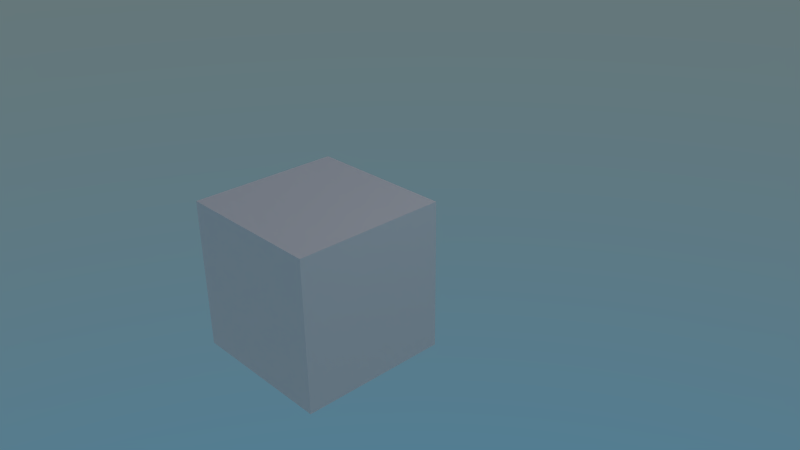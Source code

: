 # Source: sky.blend  (saved by Blender 2.72.0; exported with 4.5.12 LTS)
import bpy
from mathutils import Matrix  # noqa: F401  (used for matrix-valued properties, if any)

bpy.ops.wm.read_factory_settings(use_empty=True)
scene = bpy.context.scene
scene.name = 'Scene'

# ---- collections
col_collection_1 = bpy.data.collections.new('Collection 1'); scene.collection.children.link(col_collection_1)

# ---- world
world_world = bpy.data.worlds.new('World'); scene.world = world_world
world_world.use_nodes = True; world_world.node_tree.nodes.clear()
_N = world_world.node_tree.nodes; _L = world_world.node_tree.links
n0 = _N.new('ShaderNodeTexNoise'); n0.name = 'Noise Texture'; n0.location = (-527, 516)
n0.inputs[2].default_value = 3.5
n0.inputs[3].default_value = 16.0
n1 = _N.new('ShaderNodeValToRGB'); n1.name = 'ColorRamp'; n1.location = (-337, 539)
n1.color_ramp.interpolation = 'B_SPLINE'
while len(n1.color_ramp.elements) > 1: n1.color_ramp.elements.remove(n1.color_ramp.elements[-1])
n1.color_ramp.elements[0].position = 0.1636; n1.color_ramp.elements[0].color = (0.0, 0.0, 0.0, 1.0)
_e = n1.color_ramp.elements.new(0.4318); _e.color = (0.0, 0.0, 0.0, 1.0)
_e = n1.color_ramp.elements.new(0.5455); _e.color = (0.5, 0.5, 0.5, 1.0)
_e = n1.color_ramp.elements.new(0.7); _e.color = (0.6608, 0.6608, 0.6608, 1.0)
n2 = _N.new('ShaderNodeTexSky'); n2.name = 'Sky Texture'; n2.location = (133, 200)
n2.sky_type = 'HOSEK_WILKIE'
n2.sun_elevation = 1.571
n3 = _N.new('ShaderNodeOutputWorld'); n3.name = 'World Output'; n3.location = (713, 362)
n4 = _N.new('ShaderNodeMix'); n4.name = 'Mix'; n4.location = (335, 385)
n4.data_type = 'RGBA'
n5 = _N.new('ShaderNodeBackground'); n5.name = 'Background'; n5.location = (538, 345)
n6 = _N.new('ShaderNodeMix'); n6.name = 'Mix.001'; n6.location = (25, 457)
n6.data_type = 'RGBA'
n6.blend_type = 'MULTIPLY'
n6.inputs[0].default_value = 1.0
n7 = _N.new('ShaderNodeNormal'); n7.name = 'Normal'; n7.location = (-439, 253)
n8 = _N.new('ShaderNodeValToRGB'); n8.name = 'ColorRamp.001'; n8.location = (-199, 244)
while len(n8.color_ramp.elements) > 1: n8.color_ramp.elements.remove(n8.color_ramp.elements[-1])
n8.color_ramp.elements[0].position = 0.0; n8.color_ramp.elements[0].color = (0.0, 0.0, 0.0, 1.0)
_e = n8.color_ramp.elements.new(0.3909); _e.color = (1.0, 1.0, 1.0, 1.0)
n9 = _N.new('ShaderNodeTexCoord'); n9.name = 'Texture Coordinate'; n9.location = (-1110, 339)
n10 = _N.new('ShaderNodeMapping'); n10.name = 'Mapping'; n10.location = (-909, 601)
_L.new(n5.outputs[0], n3.inputs[0])
_L.new(n2.outputs[0], n4.inputs[6])
_L.new(n4.outputs[2], n5.inputs[0])
_L.new(n0.outputs[0], n1.inputs[0])
_L.new(n1.outputs[0], n6.inputs[6])
_L.new(n6.outputs[2], n4.inputs[0])
_L.new(n7.outputs[1], n8.inputs[0])
_L.new(n9.outputs[0], n7.inputs[0])
_L.new(n8.outputs[0], n6.inputs[7])
_L.new(n9.outputs[0], n10.inputs[0])
_L.new(n10.outputs[0], n0.inputs[0])
n3.is_active_output = True
world_world.color = (0.05088, 0.05088, 0.05088)
world_world.use_sun_shadow = False
world_world.sun_shadow_jitter_overblur = 0.0
world_world.cycles.sampling_method = 'MANUAL'
world_world.cycles.sample_map_resolution = 256

# ---- cameras
cam_camera = bpy.data.cameras.new('Camera')
cam_camera.clip_end = 100.0
cam_camera.lens = 35.0
cam_camera.sensor_width = 32.0
cam_camera.sensor_height = 18.0
cam_camera.ortho_scale = 7.314
cam_camera.dof.focus_distance = 0.0

# ---- lights
light_lamp = bpy.data.lights.new('Lamp', 'POINT')
light_lamp.transmission_factor = 0.0
light_lamp.cutoff_distance = 30.0
light_lamp.energy = 100.0
light_lamp.shadow_buffer_clip_start = 1.001
light_lamp.shadow_soft_size = 0.1
light_lamp.shadow_maximum_resolution = 0.006
light_lamp.use_absolute_resolution = True
light_lamp.cycles.use_multiple_importance_sampling = False

# ---- meshes
me_cube_001 = bpy.data.meshes.new('Cube.001')
me_cube_001.from_pydata([(-1.0, -1.0, -1.0), (-1.0, 1.0, -1.0), (1.0, 1.0, -1.0), (1.0, -1.0, -1.0), (-1.0, -1.0, 1.0), (-1.0, 1.0, 1.0), (1.0, 1.0, 1.0), (1.0, -1.0, 1.0)], [], [(4, 5, 1, 0), (5, 6, 2, 1), (6, 7, 3, 2), (7, 4, 0, 3), (0, 1, 2, 3), (7, 6, 5, 4)])
me_cube_001.use_remesh_preserve_volume = False
me_cube_001.use_remesh_preserve_attributes = False
me_cube_001.use_mirror_vertex_groups = False
me_cube_001.update()

# ---- objects
ob_cube = bpy.data.objects.new('Cube', me_cube_001)
ob_lamp = bpy.data.objects.new('Lamp', light_lamp)
ob_camera = bpy.data.objects.new('Camera', cam_camera)

# ---- transforms, parenting, visibility, modifiers, constraints
ob_cube.location = (-0.0159, -0.8671, 0.0249)
ob_cube.lineart.crease_threshold = 0.0
ob_lamp.location = (4.076, 1.005, 5.904)
ob_lamp.rotation_euler = (0.6503, 0.05522, 1.866)
ob_lamp.lock_rotations_4d = False
ob_lamp.empty_display_type = 'ARROWS'
ob_lamp.color = (0.0, 0.0, 0.0, 0.0)
ob_lamp.lineart.crease_threshold = 0.0
ob_camera.location = (7.481, -6.508, 5.344)
ob_camera.rotation_euler = (1.109, 0.01082, 0.8149)
ob_camera.lock_rotations_4d = False
ob_camera.empty_display_type = 'ARROWS'
ob_camera.color = (0.0, 0.0, 0.0, 0.0)
ob_camera.display_type = 'WIRE'
ob_camera.lineart.crease_threshold = 0.0

# ---- collection membership
col_collection_1.objects.link(ob_cube)
col_collection_1.objects.link(ob_lamp)
col_collection_1.objects.link(ob_camera)

# ---- scene / render settings (as saved in the file)
scene.camera = ob_camera
scene.frame_start = 1; scene.frame_end = 250; scene.frame_set(0)
scene.render.engine = 'CYCLES'
scene.render.resolution_percentage = 50
scene.render.dither_intensity = 0.0
scene.cycles.use_denoising = False
scene.cycles.samples = 10
scene.cycles.sampling_pattern = 'TABULATED_SOBOL'
scene.cycles.light_sampling_threshold = 0.0
scene.cycles.use_adaptive_sampling = False
scene.cycles.use_light_tree = False
scene.cycles.blur_glossy = 0.0
scene.cycles.pixel_filter_type = 'GAUSSIAN'
scene.cycles.sample_clamp_indirect = 0.0
scene.view_settings.view_transform = 'Standard'
bpy.context.view_layer.update()
